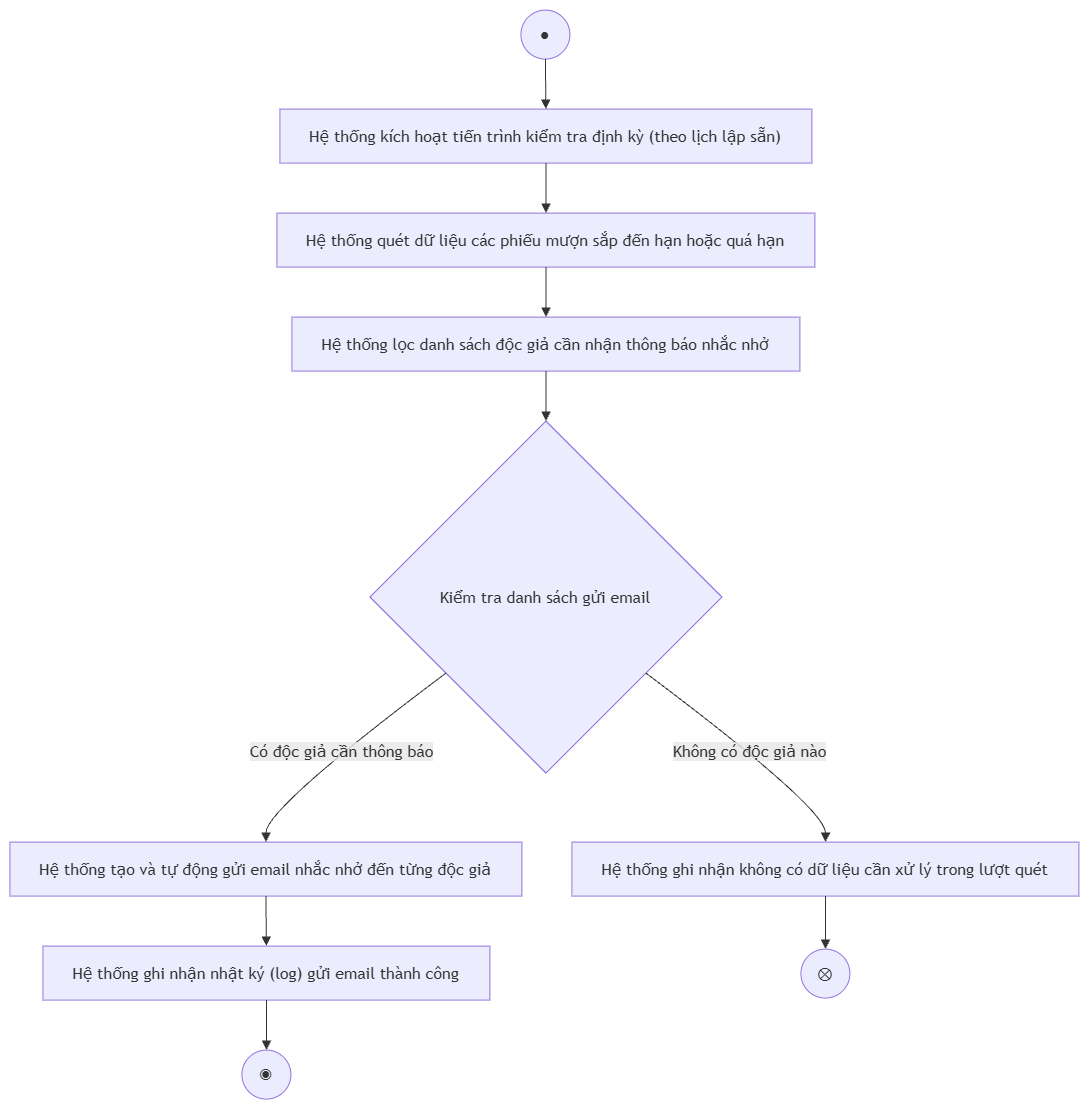

The diagram above was exported from draw.io. Its source (the exported page's mxGraphModel, read from the mxfile embedded in the PNG):
<mxGraphModel dx="1717" dy="878" grid="1" gridSize="10" guides="1" tooltips="1" connect="1" arrows="1" fold="1" page="1" pageScale="1" pageWidth="827" pageHeight="1169" math="0" shadow="0">
  <root>
    <mxCell id="0" />
    <mxCell id="1" parent="0" />
    <UserObject label="" mermaidData="{&#10;  &quot;data&quot;: &quot;flowchart TD\n    %% Nút bắt đầu\n    Start((●)) --&gt; A1\n\n    %% Luồng chính\n    A1[\&quot;Hệ thống kích hoạt tiến trình kiểm tra định kỳ (theo lịch lập sẵn)\&quot;] --&gt; A2[\&quot;Hệ thống quét dữ liệu các phiếu mượn sắp đến hạn hoặc quá hạn\&quot;]\n    A2 --&gt; A3[\&quot;Hệ thống lọc danh sách độc giả cần nhận thông báo nhắc nhở\&quot;]\n    A3 --&gt; D1{\&quot;Kiểm tra danh sách gửi email\&quot;}\n\n    %% Điểm rẽ nhánh\n    D1 -- \&quot;Có độc giả cần thông báo\&quot; --&gt; B1[\&quot;Hệ thống tạo và tự động gửi email nhắc nhở đến từng độc giả\&quot;]\n    B1 --&gt; B2[\&quot;Hệ thống ghi nhận nhật ký (log) gửi email thành công\&quot;]\n    B2 --&gt; End((◉))\n\n    D1 -- \&quot;Không có độc giả nào\&quot; --&gt; B3[\&quot;Hệ thống ghi nhận không có dữ liệu cần xử lý trong lượt quét\&quot;]\n    B3 --&gt; FlowEnd((⊗))&quot;,&#10;  &quot;config&quot;: null&#10;}" id="tlM9CUnxvJKnbbqwpoKt-349">
      <mxCell connectable="0" parent="1" style="group;transparentBounds=1;editIcon=1;lockedGroup=0;groupPadding=10;" vertex="1">
        <mxGeometry as="geometry" />
      </mxCell>
    </UserObject>
    <UserObject label="●" mermaidId="n:Start" mermaidBaseStyle="ellipse;html=1;aspect=fixed;strokeWidth=1;whiteSpace=wrap;fillColor=light-dark(#ECECFF,#1f2020);strokeColor=light-dark(#9370DB,#cccccc);fontColor=light-dark(#333333,#cccccc);fontFamily=Trebuchet MS,Verdana,Arial,sans-serif;fontSize=16;" mermaidBaseValue="●" id="tlM9CUnxvJKnbbqwpoKt-350">
      <mxCell parent="tlM9CUnxvJKnbbqwpoKt-349" style="ellipse;html=1;aspect=fixed;strokeWidth=1;whiteSpace=wrap;fillColor=light-dark(#ECECFF,#1f2020);strokeColor=light-dark(#9370DB,#cccccc);fontColor=light-dark(#333333,#cccccc);fontFamily=Trebuchet MS,Verdana,Arial,sans-serif;fontSize=16;" vertex="1">
        <mxGeometry height="49" width="49" x="541" y="100" as="geometry" />
      </mxCell>
    </UserObject>
    <UserObject label="Hệ thống kích hoạt tiến trình kiểm tra định kỳ (theo lịch lập sẵn)" mermaidId="n:A1" mermaidBaseStyle="html=1;whiteSpace=wrap;strokeWidth=1;fillColor=light-dark(#ECECFF,#1f2020);strokeColor=light-dark(#9370DB,#cccccc);fontColor=light-dark(#333333,#cccccc);fontFamily=Trebuchet MS,Verdana,Arial,sans-serif;fontSize=16;" mermaidBaseValue="Hệ thống kích hoạt tiến trình kiểm tra định kỳ (theo lịch lập sẵn)" id="tlM9CUnxvJKnbbqwpoKt-351">
      <mxCell parent="tlM9CUnxvJKnbbqwpoKt-349" style="html=1;whiteSpace=wrap;strokeWidth=1;fillColor=light-dark(#ECECFF,#1f2020);strokeColor=light-dark(#9370DB,#cccccc);fontColor=light-dark(#333333,#cccccc);fontFamily=Trebuchet MS,Verdana,Arial,sans-serif;fontSize=16;" vertex="1">
        <mxGeometry height="54" width="532" x="300" y="199" as="geometry" />
      </mxCell>
    </UserObject>
    <UserObject label="Hệ thống quét dữ liệu các phiếu mượn sắp đến hạn hoặc quá hạn" mermaidId="n:A2" mermaidBaseStyle="html=1;whiteSpace=wrap;strokeWidth=1;fillColor=light-dark(#ECECFF,#1f2020);strokeColor=light-dark(#9370DB,#cccccc);fontColor=light-dark(#333333,#cccccc);fontFamily=Trebuchet MS,Verdana,Arial,sans-serif;fontSize=16;" mermaidBaseValue="Hệ thống quét dữ liệu các phiếu mượn sắp đến hạn hoặc quá hạn" id="tlM9CUnxvJKnbbqwpoKt-352">
      <mxCell parent="tlM9CUnxvJKnbbqwpoKt-349" style="html=1;whiteSpace=wrap;strokeWidth=1;fillColor=light-dark(#ECECFF,#1f2020);strokeColor=light-dark(#9370DB,#cccccc);fontColor=light-dark(#333333,#cccccc);fontFamily=Trebuchet MS,Verdana,Arial,sans-serif;fontSize=16;" vertex="1">
        <mxGeometry height="54" width="538" x="297" y="303" as="geometry" />
      </mxCell>
    </UserObject>
    <UserObject label="Hệ thống lọc danh sách độc giả cần nhận thông báo nhắc nhở" mermaidId="n:A3" mermaidBaseStyle="html=1;whiteSpace=wrap;strokeWidth=1;fillColor=light-dark(#ECECFF,#1f2020);strokeColor=light-dark(#9370DB,#cccccc);fontColor=light-dark(#333333,#cccccc);fontFamily=Trebuchet MS,Verdana,Arial,sans-serif;fontSize=16;" mermaidBaseValue="Hệ thống lọc danh sách độc giả cần nhận thông báo nhắc nhở" id="tlM9CUnxvJKnbbqwpoKt-353">
      <mxCell parent="tlM9CUnxvJKnbbqwpoKt-349" style="html=1;whiteSpace=wrap;strokeWidth=1;fillColor=light-dark(#ECECFF,#1f2020);strokeColor=light-dark(#9370DB,#cccccc);fontColor=light-dark(#333333,#cccccc);fontFamily=Trebuchet MS,Verdana,Arial,sans-serif;fontSize=16;" vertex="1">
        <mxGeometry height="54" width="508" x="312" y="407" as="geometry" />
      </mxCell>
    </UserObject>
    <UserObject label="Kiểm tra danh sách gửi email" mermaidId="n:D1" mermaidBaseStyle="rhombus;html=1;strokeWidth=1;whiteSpace=wrap;fillColor=light-dark(#ECECFF,#1f2020);strokeColor=light-dark(#9370DB,#cccccc);fontColor=light-dark(#333333,#cccccc);fontFamily=Trebuchet MS,Verdana,Arial,sans-serif;fontSize=16;" mermaidBaseValue="Kiểm tra danh sách gửi email" id="tlM9CUnxvJKnbbqwpoKt-354">
      <mxCell parent="tlM9CUnxvJKnbbqwpoKt-349" style="rhombus;html=1;strokeWidth=1;whiteSpace=wrap;fillColor=light-dark(#ECECFF,#1f2020);strokeColor=light-dark(#9370DB,#cccccc);fontColor=light-dark(#333333,#cccccc);fontFamily=Trebuchet MS,Verdana,Arial,sans-serif;fontSize=16;" vertex="1">
        <mxGeometry height="352" width="352" x="390" y="511" as="geometry" />
      </mxCell>
    </UserObject>
    <UserObject label="Hệ thống tạo và tự động gửi email nhắc nhở đến từng độc giả" mermaidId="n:B1" mermaidBaseStyle="html=1;whiteSpace=wrap;strokeWidth=1;fillColor=light-dark(#ECECFF,#1f2020);strokeColor=light-dark(#9370DB,#cccccc);fontColor=light-dark(#333333,#cccccc);fontFamily=Trebuchet MS,Verdana,Arial,sans-serif;fontSize=16;" mermaidBaseValue="Hệ thống tạo và tự động gửi email nhắc nhở đến từng độc giả" id="tlM9CUnxvJKnbbqwpoKt-355">
      <mxCell parent="tlM9CUnxvJKnbbqwpoKt-349" style="html=1;whiteSpace=wrap;strokeWidth=1;fillColor=light-dark(#ECECFF,#1f2020);strokeColor=light-dark(#9370DB,#cccccc);fontColor=light-dark(#333333,#cccccc);fontFamily=Trebuchet MS,Verdana,Arial,sans-serif;fontSize=16;" vertex="1">
        <mxGeometry height="54" width="512" x="30" y="932" as="geometry" />
      </mxCell>
    </UserObject>
    <UserObject label="Hệ thống ghi nhận nhật ký (log) gửi email thành công" mermaidId="n:B2" mermaidBaseStyle="html=1;whiteSpace=wrap;strokeWidth=1;fillColor=light-dark(#ECECFF,#1f2020);strokeColor=light-dark(#9370DB,#cccccc);fontColor=light-dark(#333333,#cccccc);fontFamily=Trebuchet MS,Verdana,Arial,sans-serif;fontSize=16;" mermaidBaseValue="Hệ thống ghi nhận nhật ký (log) gửi email thành công" id="tlM9CUnxvJKnbbqwpoKt-356">
      <mxCell parent="tlM9CUnxvJKnbbqwpoKt-349" style="html=1;whiteSpace=wrap;strokeWidth=1;fillColor=light-dark(#ECECFF,#1f2020);strokeColor=light-dark(#9370DB,#cccccc);fontColor=light-dark(#333333,#cccccc);fontFamily=Trebuchet MS,Verdana,Arial,sans-serif;fontSize=16;" vertex="1">
        <mxGeometry height="54" width="447" x="63" y="1036" as="geometry" />
      </mxCell>
    </UserObject>
    <UserObject label="◉" mermaidId="n:End" mermaidBaseStyle="ellipse;html=1;aspect=fixed;strokeWidth=1;whiteSpace=wrap;fillColor=light-dark(#ECECFF,#1f2020);strokeColor=light-dark(#9370DB,#cccccc);fontColor=light-dark(#333333,#cccccc);fontFamily=Trebuchet MS,Verdana,Arial,sans-serif;fontSize=16;" mermaidBaseValue="◉" id="tlM9CUnxvJKnbbqwpoKt-357">
      <mxCell parent="tlM9CUnxvJKnbbqwpoKt-349" style="ellipse;html=1;aspect=fixed;strokeWidth=1;whiteSpace=wrap;fillColor=light-dark(#ECECFF,#1f2020);strokeColor=light-dark(#9370DB,#cccccc);fontColor=light-dark(#333333,#cccccc);fontFamily=Trebuchet MS,Verdana,Arial,sans-serif;fontSize=16;" vertex="1">
        <mxGeometry height="49" width="49" x="262" y="1140" as="geometry" />
      </mxCell>
    </UserObject>
    <UserObject label="Hệ thống ghi nhận không có dữ liệu cần xử lý trong lượt quét" mermaidId="n:B3" mermaidBaseStyle="html=1;whiteSpace=wrap;strokeWidth=1;fillColor=light-dark(#ECECFF,#1f2020);strokeColor=light-dark(#9370DB,#cccccc);fontColor=light-dark(#333333,#cccccc);fontFamily=Trebuchet MS,Verdana,Arial,sans-serif;fontSize=16;" mermaidBaseValue="Hệ thống ghi nhận không có dữ liệu cần xử lý trong lượt quét" id="tlM9CUnxvJKnbbqwpoKt-358">
      <mxCell parent="tlM9CUnxvJKnbbqwpoKt-349" style="html=1;whiteSpace=wrap;strokeWidth=1;fillColor=light-dark(#ECECFF,#1f2020);strokeColor=light-dark(#9370DB,#cccccc);fontColor=light-dark(#333333,#cccccc);fontFamily=Trebuchet MS,Verdana,Arial,sans-serif;fontSize=16;" vertex="1">
        <mxGeometry height="54" width="507" x="592" y="932" as="geometry" />
      </mxCell>
    </UserObject>
    <UserObject label="⊗" mermaidId="n:FlowEnd" mermaidBaseStyle="ellipse;html=1;aspect=fixed;strokeWidth=1;whiteSpace=wrap;fillColor=light-dark(#ECECFF,#1f2020);strokeColor=light-dark(#9370DB,#cccccc);fontColor=light-dark(#333333,#cccccc);fontFamily=Trebuchet MS,Verdana,Arial,sans-serif;fontSize=16;" mermaidBaseValue="⊗" id="tlM9CUnxvJKnbbqwpoKt-359">
      <mxCell parent="tlM9CUnxvJKnbbqwpoKt-349" style="ellipse;html=1;aspect=fixed;strokeWidth=1;whiteSpace=wrap;fillColor=light-dark(#ECECFF,#1f2020);strokeColor=light-dark(#9370DB,#cccccc);fontColor=light-dark(#333333,#cccccc);fontFamily=Trebuchet MS,Verdana,Arial,sans-serif;fontSize=16;" vertex="1">
        <mxGeometry height="49" width="49" x="821" y="1039" as="geometry" />
      </mxCell>
    </UserObject>
    <UserObject label="" mermaidId="e:Start-&gt;A1#0" mermaidBaseStyle="curved=1;startArrow=none;endArrow=block;endSize=7;strokeColor=light-dark(#333333,#cccccc);exitX=0.51;exitY=1;entryX=0.5;entryY=0;" mermaidBaseValue="" id="tlM9CUnxvJKnbbqwpoKt-360">
      <mxCell edge="1" parent="tlM9CUnxvJKnbbqwpoKt-349" source="tlM9CUnxvJKnbbqwpoKt-350" style="curved=1;startArrow=none;endArrow=block;endSize=7;strokeColor=light-dark(#333333,#cccccc);exitX=0.51;exitY=1;entryX=0.5;entryY=0;rounded=0;" target="tlM9CUnxvJKnbbqwpoKt-351">
        <mxGeometry relative="1" as="geometry">
          <Array as="points" />
        </mxGeometry>
      </mxCell>
    </UserObject>
    <UserObject label="" mermaidId="e:A1-&gt;A2#0" mermaidBaseStyle="curved=1;startArrow=none;endArrow=block;endSize=7;strokeColor=light-dark(#333333,#cccccc);exitX=0.5;exitY=1;entryX=0.5;entryY=0;" mermaidBaseValue="" id="tlM9CUnxvJKnbbqwpoKt-361">
      <mxCell edge="1" parent="tlM9CUnxvJKnbbqwpoKt-349" source="tlM9CUnxvJKnbbqwpoKt-351" style="curved=1;startArrow=none;endArrow=block;endSize=7;strokeColor=light-dark(#333333,#cccccc);exitX=0.5;exitY=1;entryX=0.5;entryY=0;rounded=0;" target="tlM9CUnxvJKnbbqwpoKt-352">
        <mxGeometry relative="1" as="geometry">
          <Array as="points" />
        </mxGeometry>
      </mxCell>
    </UserObject>
    <UserObject label="" mermaidId="e:A2-&gt;A3#0" mermaidBaseStyle="curved=1;startArrow=none;endArrow=block;endSize=7;strokeColor=light-dark(#333333,#cccccc);exitX=0.5;exitY=1;entryX=0.5;entryY=0;" mermaidBaseValue="" id="tlM9CUnxvJKnbbqwpoKt-362">
      <mxCell edge="1" parent="tlM9CUnxvJKnbbqwpoKt-349" source="tlM9CUnxvJKnbbqwpoKt-352" style="curved=1;startArrow=none;endArrow=block;endSize=7;strokeColor=light-dark(#333333,#cccccc);exitX=0.5;exitY=1;entryX=0.5;entryY=0;rounded=0;" target="tlM9CUnxvJKnbbqwpoKt-353">
        <mxGeometry relative="1" as="geometry">
          <Array as="points" />
        </mxGeometry>
      </mxCell>
    </UserObject>
    <UserObject label="" mermaidId="e:A3-&gt;D1#0" mermaidBaseStyle="curved=1;startArrow=none;endArrow=block;endSize=7;strokeColor=light-dark(#333333,#cccccc);exitX=0.5;exitY=1;entryX=0.5;entryY=0;" mermaidBaseValue="" id="tlM9CUnxvJKnbbqwpoKt-363">
      <mxCell edge="1" parent="tlM9CUnxvJKnbbqwpoKt-349" source="tlM9CUnxvJKnbbqwpoKt-353" style="curved=1;startArrow=none;endArrow=block;endSize=7;strokeColor=light-dark(#333333,#cccccc);exitX=0.5;exitY=1;entryX=0.5;entryY=0;rounded=0;" target="tlM9CUnxvJKnbbqwpoKt-354">
        <mxGeometry relative="1" as="geometry">
          <Array as="points" />
        </mxGeometry>
      </mxCell>
    </UserObject>
    <UserObject label="Có độc giả cần thông báo" mermaidId="e:D1-&gt;B1#0" mermaidBaseStyle="curved=1;startArrow=none;endArrow=block;endSize=7;strokeColor=light-dark(#333333,#cccccc);html=1;fontSize=16;labelBackgroundColor=light-dark(#E8E8E88D,#2a2a2a8D);fontFamily=Trebuchet MS,Verdana,Arial,sans-serif;fontColor=light-dark(#333333,#cccccc);exitX=0;exitY=0.88;entryX=0.5;entryY=0;" mermaidBaseValue="Có độc giả cần thông báo" id="tlM9CUnxvJKnbbqwpoKt-364">
      <mxCell edge="1" parent="tlM9CUnxvJKnbbqwpoKt-349" source="tlM9CUnxvJKnbbqwpoKt-354" style="curved=1;startArrow=none;endArrow=block;endSize=7;strokeColor=light-dark(#333333,#cccccc);html=1;fontSize=16;labelBackgroundColor=light-dark(#E8E8E88D,#2a2a2a8D);fontFamily=Trebuchet MS,Verdana,Arial,sans-serif;fontColor=light-dark(#333333,#cccccc);exitX=0;exitY=0.88;entryX=0.5;entryY=0;rounded=0;" target="tlM9CUnxvJKnbbqwpoKt-355">
        <mxGeometry relative="1" as="geometry">
          <Array as="points">
            <mxPoint x="286" y="898" />
          </Array>
        </mxGeometry>
      </mxCell>
    </UserObject>
    <UserObject label="" mermaidId="e:B1-&gt;B2#0" mermaidBaseStyle="curved=1;startArrow=none;endArrow=block;endSize=7;strokeColor=light-dark(#333333,#cccccc);exitX=0.5;exitY=1;entryX=0.5;entryY=0;" mermaidBaseValue="" id="tlM9CUnxvJKnbbqwpoKt-365">
      <mxCell edge="1" parent="tlM9CUnxvJKnbbqwpoKt-349" source="tlM9CUnxvJKnbbqwpoKt-355" style="curved=1;startArrow=none;endArrow=block;endSize=7;strokeColor=light-dark(#333333,#cccccc);exitX=0.5;exitY=1;entryX=0.5;entryY=0;rounded=0;" target="tlM9CUnxvJKnbbqwpoKt-356">
        <mxGeometry relative="1" as="geometry">
          <Array as="points" />
        </mxGeometry>
      </mxCell>
    </UserObject>
    <UserObject label="" mermaidId="e:B2-&gt;End#0" mermaidBaseStyle="curved=1;startArrow=none;endArrow=block;endSize=7;strokeColor=light-dark(#333333,#cccccc);exitX=0.5;exitY=1;entryX=0.49;entryY=0;" mermaidBaseValue="" id="tlM9CUnxvJKnbbqwpoKt-366">
      <mxCell edge="1" parent="tlM9CUnxvJKnbbqwpoKt-349" source="tlM9CUnxvJKnbbqwpoKt-356" style="curved=1;startArrow=none;endArrow=block;endSize=7;strokeColor=light-dark(#333333,#cccccc);exitX=0.5;exitY=1;entryX=0.49;entryY=0;rounded=0;" target="tlM9CUnxvJKnbbqwpoKt-357">
        <mxGeometry relative="1" as="geometry">
          <Array as="points" />
        </mxGeometry>
      </mxCell>
    </UserObject>
    <UserObject label="Không có độc giả nào" mermaidId="e:D1-&gt;B3#0" mermaidBaseStyle="curved=1;startArrow=none;endArrow=block;endSize=7;strokeColor=light-dark(#333333,#cccccc);html=1;fontSize=16;labelBackgroundColor=light-dark(#E8E8E88D,#2a2a2a8D);fontFamily=Trebuchet MS,Verdana,Arial,sans-serif;fontColor=light-dark(#333333,#cccccc);exitX=1;exitY=0.88;entryX=0.5;entryY=0;" mermaidBaseValue="Không có độc giả nào" id="tlM9CUnxvJKnbbqwpoKt-367">
      <mxCell edge="1" parent="tlM9CUnxvJKnbbqwpoKt-349" source="tlM9CUnxvJKnbbqwpoKt-354" style="curved=1;startArrow=none;endArrow=block;endSize=7;strokeColor=light-dark(#333333,#cccccc);html=1;fontSize=16;labelBackgroundColor=light-dark(#E8E8E88D,#2a2a2a8D);fontFamily=Trebuchet MS,Verdana,Arial,sans-serif;fontColor=light-dark(#333333,#cccccc);exitX=1;exitY=0.88;entryX=0.5;entryY=0;rounded=0;" target="tlM9CUnxvJKnbbqwpoKt-358">
        <mxGeometry relative="1" as="geometry">
          <Array as="points">
            <mxPoint x="846" y="898" />
          </Array>
        </mxGeometry>
      </mxCell>
    </UserObject>
    <UserObject label="" mermaidId="e:B3-&gt;FlowEnd#0" mermaidBaseStyle="curved=1;startArrow=none;endArrow=block;endSize=7;strokeColor=light-dark(#333333,#cccccc);exitX=0.5;exitY=1;entryX=0.51;entryY=0;" mermaidBaseValue="" id="tlM9CUnxvJKnbbqwpoKt-368">
      <mxCell edge="1" parent="tlM9CUnxvJKnbbqwpoKt-349" source="tlM9CUnxvJKnbbqwpoKt-358" style="curved=1;startArrow=none;endArrow=block;endSize=7;strokeColor=light-dark(#333333,#cccccc);exitX=0.5;exitY=1;entryX=0.51;entryY=0;rounded=0;" target="tlM9CUnxvJKnbbqwpoKt-359">
        <mxGeometry relative="1" as="geometry">
          <Array as="points" />
        </mxGeometry>
      </mxCell>
    </UserObject>
  </root>
</mxGraphModel>